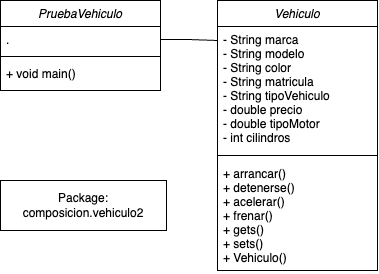

The diagram above was exported from draw.io. Its source (the exported page's mxGraphModel, read from the mxfile embedded in the PNG):
<mxGraphModel dx="1093" dy="720" grid="1" gridSize="10" guides="1" tooltips="1" connect="1" arrows="1" fold="1" page="1" pageScale="1" pageWidth="827" pageHeight="1169" math="0" shadow="0">
  <root>
    <mxCell id="WIyWlLk6GJQsqaUBKTNV-0" />
    <mxCell id="WIyWlLk6GJQsqaUBKTNV-1" parent="WIyWlLk6GJQsqaUBKTNV-0" />
    <mxCell id="zkfFHV4jXpPFQw0GAbJ--0" value="PruebaVehiculo" style="swimlane;fontStyle=2;align=center;verticalAlign=top;childLayout=stackLayout;horizontal=1;startSize=26;horizontalStack=0;resizeParent=1;resizeLast=0;collapsible=1;marginBottom=0;rounded=0;shadow=0;strokeWidth=1;" parent="WIyWlLk6GJQsqaUBKTNV-1" vertex="1">
      <mxGeometry x="197" y="120" width="160" height="90" as="geometry">
        <mxRectangle x="230" y="140" width="160" height="26" as="alternateBounds" />
      </mxGeometry>
    </mxCell>
    <mxCell id="zkfFHV4jXpPFQw0GAbJ--3" value="." style="text;align=left;verticalAlign=top;spacingLeft=4;spacingRight=4;overflow=hidden;rotatable=0;points=[[0,0.5],[1,0.5]];portConstraint=eastwest;rounded=0;shadow=0;html=0;" parent="zkfFHV4jXpPFQw0GAbJ--0" vertex="1">
      <mxGeometry y="26" width="160" height="26" as="geometry" />
    </mxCell>
    <mxCell id="zkfFHV4jXpPFQw0GAbJ--4" value="" style="line;html=1;strokeWidth=1;align=left;verticalAlign=middle;spacingTop=-1;spacingLeft=3;spacingRight=3;rotatable=0;labelPosition=right;points=[];portConstraint=eastwest;" parent="zkfFHV4jXpPFQw0GAbJ--0" vertex="1">
      <mxGeometry y="52" width="160" height="8" as="geometry" />
    </mxCell>
    <mxCell id="zkfFHV4jXpPFQw0GAbJ--5" value="+ void main()" style="text;align=left;verticalAlign=top;spacingLeft=4;spacingRight=4;overflow=hidden;rotatable=0;points=[[0,0.5],[1,0.5]];portConstraint=eastwest;" parent="zkfFHV4jXpPFQw0GAbJ--0" vertex="1">
      <mxGeometry y="60" width="160" height="26" as="geometry" />
    </mxCell>
    <mxCell id="88tuaGm8ZPLq8Zo6ch5z-16" value="" style="endArrow=none;html=1;edgeStyle=orthogonalEdgeStyle;rounded=0;entryX=0;entryY=0.09;entryDx=0;entryDy=0;exitX=1;exitY=0.5;exitDx=0;exitDy=0;entryPerimeter=0;" parent="WIyWlLk6GJQsqaUBKTNV-1" source="zkfFHV4jXpPFQw0GAbJ--3" target="88tuaGm8ZPLq8Zo6ch5z-23" edge="1">
      <mxGeometry relative="1" as="geometry">
        <mxPoint x="280" y="360" as="sourcePoint" />
        <mxPoint x="200" y="159" as="targetPoint" />
        <Array as="points">
          <mxPoint x="385" y="159" />
          <mxPoint x="414" y="160" />
        </Array>
      </mxGeometry>
    </mxCell>
    <mxCell id="88tuaGm8ZPLq8Zo6ch5z-22" value="Vehiculo" style="swimlane;fontStyle=2;align=center;verticalAlign=top;childLayout=stackLayout;horizontal=1;startSize=26;horizontalStack=0;resizeParent=1;resizeLast=0;collapsible=1;marginBottom=0;rounded=0;shadow=0;strokeWidth=1;" parent="WIyWlLk6GJQsqaUBKTNV-1" vertex="1">
      <mxGeometry x="414" y="120" width="160" height="270" as="geometry">
        <mxRectangle x="230" y="140" width="160" height="26" as="alternateBounds" />
      </mxGeometry>
    </mxCell>
    <mxCell id="88tuaGm8ZPLq8Zo6ch5z-23" value="- String marca&#10;- String modelo&#10;- String color&#10;- String matricula&#10;- String tipoVehiculo&#10;- double precio&#10;- double tipoMotor&#10;- int cilindros" style="text;align=left;verticalAlign=top;spacingLeft=4;spacingRight=4;overflow=hidden;rotatable=0;points=[[0,0.5],[1,0.5]];portConstraint=eastwest;rounded=0;shadow=0;html=0;" parent="88tuaGm8ZPLq8Zo6ch5z-22" vertex="1">
      <mxGeometry y="26" width="160" height="124" as="geometry" />
    </mxCell>
    <mxCell id="88tuaGm8ZPLq8Zo6ch5z-24" value="" style="line;html=1;strokeWidth=1;align=left;verticalAlign=middle;spacingTop=-1;spacingLeft=3;spacingRight=3;rotatable=0;labelPosition=right;points=[];portConstraint=eastwest;" parent="88tuaGm8ZPLq8Zo6ch5z-22" vertex="1">
      <mxGeometry y="150" width="160" height="10" as="geometry" />
    </mxCell>
    <mxCell id="88tuaGm8ZPLq8Zo6ch5z-25" value="+ arrancar()&#10;+ detenerse()&#10;+ acelerar()&#10;+ frenar()&#10;+ gets()&#10;+ sets()&#10;+ Vehiculo()" style="text;align=left;verticalAlign=top;spacingLeft=4;spacingRight=4;overflow=hidden;rotatable=0;points=[[0,0.5],[1,0.5]];portConstraint=eastwest;" parent="88tuaGm8ZPLq8Zo6ch5z-22" vertex="1">
      <mxGeometry y="160" width="160" height="110" as="geometry" />
    </mxCell>
    <mxCell id="88tuaGm8ZPLq8Zo6ch5z-26" value="Package:&lt;div&gt;composicion.vehiculo2&lt;/div&gt;" style="html=1;whiteSpace=wrap;" parent="WIyWlLk6GJQsqaUBKTNV-1" vertex="1">
      <mxGeometry x="197" y="300" width="166" height="50" as="geometry" />
    </mxCell>
  </root>
</mxGraphModel>